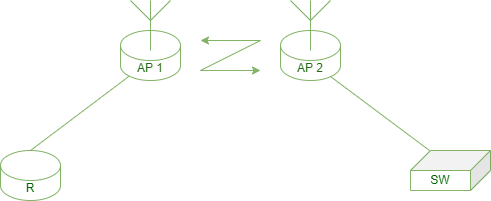

The diagram above was exported from draw.io. Its source (the exported page's mxGraphModel, read from the mxfile embedded in the PNG):
<mxGraphModel dx="493" dy="618" grid="1" gridSize="10" guides="1" tooltips="1" connect="1" arrows="1" fold="1" page="1" pageScale="1" pageWidth="827" pageHeight="1169" math="0" shadow="0">
  <root>
    <mxCell id="0" />
    <mxCell id="1" parent="0" />
    <mxCell id="FTiw1KRynyusjT1cP3s0-1" value="R" style="shape=cylinder3;whiteSpace=wrap;html=1;boundedLbl=1;backgroundOutline=1;size=15;fillColor=none;strokeColor=#82b366;fontColor=#006600;" vertex="1" parent="1">
      <mxGeometry x="130" y="350" width="60" height="50" as="geometry" />
    </mxCell>
    <mxCell id="FTiw1KRynyusjT1cP3s0-2" value="" style="endArrow=none;html=1;rounded=0;entryX=0.145;entryY=1;entryDx=0;entryDy=-4.35;entryPerimeter=0;fillColor=#d5e8d4;strokeColor=#82b366;labelBackgroundColor=none;fontColor=#256917;" edge="1" parent="1" target="FTiw1KRynyusjT1cP3s0-12">
      <mxGeometry width="50" height="50" relative="1" as="geometry">
        <mxPoint x="160" y="350" as="sourcePoint" />
        <mxPoint x="250" y="270" as="targetPoint" />
      </mxGeometry>
    </mxCell>
    <mxCell id="FTiw1KRynyusjT1cP3s0-9" value="" style="endArrow=classic;startArrow=classic;html=1;rounded=0;fillColor=#d5e8d4;strokeColor=#82b366;labelBackgroundColor=none;fontColor=#256917;" edge="1" parent="1">
      <mxGeometry width="50" height="50" relative="1" as="geometry">
        <mxPoint x="330" y="240" as="sourcePoint" />
        <mxPoint x="390" y="270" as="targetPoint" />
        <Array as="points">
          <mxPoint x="390" y="240" />
          <mxPoint x="330" y="270" />
        </Array>
      </mxGeometry>
    </mxCell>
    <mxCell id="FTiw1KRynyusjT1cP3s0-12" value="AP 1" style="shape=cylinder3;whiteSpace=wrap;html=1;boundedLbl=1;backgroundOutline=1;size=15;fillColor=none;strokeColor=#82b366;fontColor=#256917;" vertex="1" parent="1">
      <mxGeometry x="250" y="230" width="60" height="50" as="geometry" />
    </mxCell>
    <mxCell id="FTiw1KRynyusjT1cP3s0-13" value="" style="verticalLabelPosition=bottom;shadow=0;dashed=0;align=center;html=1;verticalAlign=top;shape=mxgraph.electrical.radio.aerial_-_antenna_1;fillColor=#d5e8d4;strokeColor=#82b366;" vertex="1" parent="1">
      <mxGeometry x="260" y="200" width="40" height="50" as="geometry" />
    </mxCell>
    <mxCell id="FTiw1KRynyusjT1cP3s0-16" value="AP 2" style="shape=cylinder3;whiteSpace=wrap;html=1;boundedLbl=1;backgroundOutline=1;size=15;fillColor=none;strokeColor=#82b366;fontColor=#256917;" vertex="1" parent="1">
      <mxGeometry x="410" y="230" width="60" height="50" as="geometry" />
    </mxCell>
    <mxCell id="FTiw1KRynyusjT1cP3s0-17" value="" style="verticalLabelPosition=bottom;shadow=0;dashed=0;align=center;html=1;verticalAlign=top;shape=mxgraph.electrical.radio.aerial_-_antenna_1;fillColor=#d5e8d4;strokeColor=#82b366;" vertex="1" parent="1">
      <mxGeometry x="420" y="200" width="40" height="50" as="geometry" />
    </mxCell>
    <mxCell id="FTiw1KRynyusjT1cP3s0-18" value="" style="endArrow=none;html=1;rounded=0;entryX=0.145;entryY=1;entryDx=0;entryDy=-4.35;entryPerimeter=0;fillColor=#d5e8d4;strokeColor=#82b366;labelBackgroundColor=none;fontColor=#256917;" edge="1" parent="1">
      <mxGeometry width="50" height="50" relative="1" as="geometry">
        <mxPoint x="460" y="276" as="sourcePoint" />
        <mxPoint x="559" y="350" as="targetPoint" />
      </mxGeometry>
    </mxCell>
    <mxCell id="FTiw1KRynyusjT1cP3s0-19" value="SW" style="shape=cube;whiteSpace=wrap;html=1;boundedLbl=1;backgroundOutline=1;darkOpacity=0.05;darkOpacity2=0.1;flipV=0;flipH=1;fillColor=none;strokeColor=#82b366;fontColor=#006600;" vertex="1" parent="1">
      <mxGeometry x="540" y="350" width="80" height="40" as="geometry" />
    </mxCell>
  </root>
</mxGraphModel>